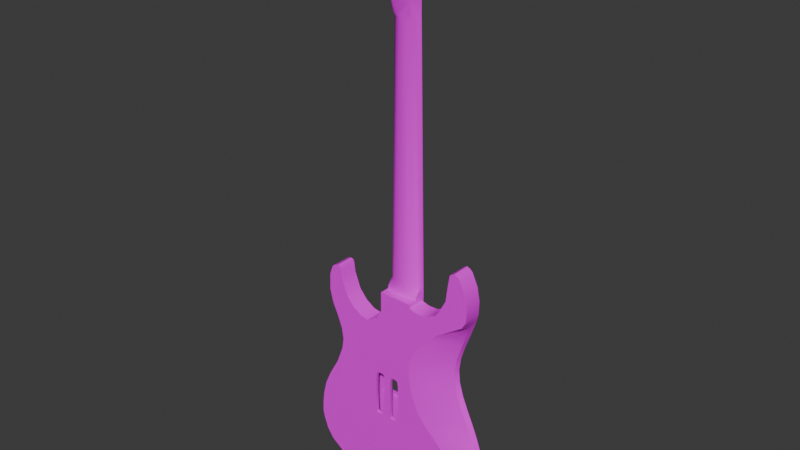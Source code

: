 # Source: Guitarra.blend  (saved by Blender 5.0.119; exported with 4.5.12 LTS)
import bpy
from mathutils import Matrix  # noqa: F401  (used for matrix-valued properties, if any)

bpy.ops.wm.read_factory_settings(use_empty=True)
scene = bpy.context.scene
scene.name = 'Scene'

# ---- collections
col_collection = bpy.data.collections.new('Collection'); scene.collection.children.link(col_collection)

# ---- images (referenced by path relative to the original .blend; pixels are not part of the script)
import os
ASSET_DIR = os.environ.get("B2B_ASSET_DIR", "")  # directory of the original .blend (textures are referenced by path, not embedded)
HERE = os.path.dirname(os.path.abspath(__file__))  # packed textures are extracted next to this script under _unpacked/

def load_image(name, relpath, width, height, colorspace="sRGB"):
    """Load a texture the original file referenced (path relative to the .blend, or extracted next to this script)."""
    p = next((c for c in (os.path.join(HERE, relpath), os.path.join(ASSET_DIR, relpath)) if relpath and os.path.exists(c)), "")
    if p:
        img = bpy.data.images.load(p, check_existing=True)
        img.name = name
    else:  # same state as the original file: an image datablock whose file is absent (Cycles renders it pink)
        img = bpy.data.images.new(name, width, height)
        img.source = "FILE"
        img.filepath = "//" + (relpath or name)
    img.colorspace_settings.name = colorspace
    return img
img_guitarracolor_png = load_image('GuitarraColor.png', 'GuitarraColor.png', 1024, 1024, 'sRGB')
img_guitarraspecular_png = load_image('GuitarraSpecular.png', 'GuitarraSpecular.png', 1024, 1024, 'Non-Color')
img_guitarrarough_png = load_image('GuitarraRough.png', 'GuitarraRough.png', 1024, 1024, 'Non-Color')
img_guitarrabump_png = load_image('GuitarraBump.png', 'GuitarraBump.png', 1024, 1024, 'Non-Color')
img_plastic001_2k_png_roughness_png = load_image('Plastic001_2K-PNG_Roughness.png', 'Plastic001_2K-PNG_Roughness.png', 1024, 1024, 'Non-Color')
img_ground026_2k_jpg_roughness_jpg = load_image('Ground026_2K-JPG_Roughness.jpg', 'Ground026_2K-JPG/Ground026_2K-JPG_Roughness.jpg', 1024, 1024, 'Non-Color')
img_ground026_2k_jpg_color_jpg = load_image('Ground026_2K-JPG_Color.jpg', 'Ground026_2K-JPG/Ground026_2K-JPG_Color.jpg', 1024, 1024, 'sRGB')

# ---- materials (node trees are filled in below, after node groups)
mat_material = bpy.data.materials.new('Material')

# ---- node groups
ng_auto_smooth = bpy.data.node_groups.new('Auto Smooth', 'GeometryNodeTree')
_s = ng_auto_smooth.interface.new_socket(name='Geometry', in_out='OUTPUT', socket_type='NodeSocketGeometry')
_s = ng_auto_smooth.interface.new_socket(name='Geometry', in_out='INPUT', socket_type='NodeSocketGeometry')
_s = ng_auto_smooth.interface.new_socket(name='Angle', in_out='INPUT', socket_type='NodeSocketFloat')
_s.subtype = 'ANGLE'
_s.min_value = 0.0
_s.max_value = 3.142
ng_auto_smooth.is_modifier = True
_N = ng_auto_smooth.nodes; _L = ng_auto_smooth.links
n0 = _N.new('NodeGroupOutput'); n0.name = 'Group Output'; n0.location = (480, -100)
n1 = _N.new('NodeGroupInput'); n1.name = 'Group Input'; n1.location = (-420, -300)
n2 = _N.new('NodeGroupInput'); n2.name = 'Group Input.001'; n2.location = (-60, -100)
n3 = _N.new('GeometryNodeSetShadeSmooth'); n3.name = 'Set Shade Smooth'; n3.location = (120, -100)
n3.domain = 'EDGE'
n4 = _N.new('GeometryNodeSetShadeSmooth'); n4.name = 'Set Shade Smooth.001'; n4.location = (300, -100)
n5 = _N.new('GeometryNodeInputMeshEdgeAngle'); n5.name = 'Edge Angle'; n5.location = (-420, -220)
n6 = _N.new('GeometryNodeInputEdgeSmooth'); n6.name = 'Is Edge Smooth'; n6.location = (-60, -160)
n7 = _N.new('GeometryNodeInputShadeSmooth'); n7.name = 'Is Face Smooth'; n7.location = (-240, -340)
n8 = _N.new('FunctionNodeBooleanMath'); n8.name = 'Boolean Math'; n8.location = (-60, -220)
n9 = _N.new('FunctionNodeCompare'); n9.name = 'Compare'; n9.location = (-240, -180)
n9.operation = 'LESS_EQUAL'
_L.new(n5.outputs[0], n9.inputs[0])
_L.new(n4.outputs[0], n0.inputs[0])
_L.new(n1.outputs[1], n9.inputs[1])
_L.new(n9.outputs[0], n8.inputs[0])
_L.new(n7.outputs[0], n8.inputs[1])
_L.new(n2.outputs[0], n3.inputs[0])
_L.new(n6.outputs[0], n3.inputs[1])
_L.new(n3.outputs[0], n4.inputs[0])
_L.new(n8.outputs[0], n3.inputs[2])
n0.is_active_output = True

# ---- material node trees
mat_material.use_nodes = True; mat_material.node_tree.nodes.clear()
_N = mat_material.node_tree.nodes; _L = mat_material.node_tree.links
n0 = _N.new('ShaderNodeBsdfPrincipled'); n0.name = 'Principled BSDF'; n0.location = (-162, 108)
n1 = _N.new('ShaderNodeOutputMaterial'); n1.name = 'Material Output'; n1.location = (200, 100)
n2 = _N.new('ShaderNodeTexImage'); n2.name = 'Image Texture'; n2.location = (85, -36)
n2.label = 'Base Color'
n2.image = img_guitarracolor_png
n3 = _N.new('ShaderNodeTexImage'); n3.name = 'Image Texture.001'; n3.location = (85, -316)
n3.label = 'Specular IOR Level'
n3.image = img_guitarraspecular_png
n4 = _N.new('ShaderNodeTexImage'); n4.name = 'Image Texture.002'; n4.location = (85, -596)
n4.label = 'Roughness'
n4.image = img_guitarrarough_png
n5 = _N.new('ShaderNodeTexImage'); n5.name = 'Image Texture.003'; n5.location = (73, -1230)
n5.label = 'Bump'
n5.image = img_guitarrabump_png
n6 = _N.new('ShaderNodeMapping'); n6.name = 'Mapping.001'; n6.location = (230, -36)
n7 = _N.new('NodeReroute'); n7.name = 'Reroute'; n7.location = (35, -554)
n7.width = 10
n7.socket_idname = 'NodeSocketVector'
n8 = _N.new('ShaderNodeTexCoord'); n8.name = 'Texture Coordinate.001'; n8.location = (30, -36)
n9 = _N.new('NodeFrame'); n9.name = 'Frame'; n9.location = (-2340, 687)
n9.label = 'Mapping'
n9.width = 400
n10 = _N.new('NodeFrame'); n10.name = 'Frame.001'; n10.location = (-1882, 1006)
n10.label = 'Textures'
n10.width = 355
n11 = _N.new('ShaderNodeTexImage'); n11.name = 'Image Texture.004'; n11.location = (-1760, -551)
n11.image = img_plastic001_2k_png_roughness_png
n12 = _N.new('ShaderNodeMapping'); n12.name = 'Mapping'; n12.location = (-1940, -591)
n12.inputs[3].default_value = (2.0, 2.0, 2.0)
n13 = _N.new('ShaderNodeTexCoord'); n13.name = 'Texture Coordinate'; n13.location = (-2120, -591)
n14 = _N.new('ShaderNodeBump'); n14.name = 'Bump'; n14.location = (-1508, -137)
n15 = _N.new('ShaderNodeBump'); n15.name = 'Bump.001'; n15.location = (-1472, -539)
n16 = _N.new('ShaderNodeMix'); n16.name = 'Mix'; n16.location = (-1316, -95)
n16.data_type = 'RGBA'
n16.blend_type = 'COLOR'
n16.inputs[0].default_value = 0.1
n17 = _N.new('ShaderNodeTexImage'); n17.name = 'Image Texture.005'; n17.location = (77, -904)
n17.image = img_ground026_2k_jpg_roughness_jpg
n18 = _N.new('ShaderNodeMix'); n18.name = 'Mix.001'; n18.location = (-1143, 404)
n18.data_type = 'RGBA'
n18.blend_type = 'COLOR'
n19 = _N.new('ShaderNodeValToRGB'); n19.name = 'Color Ramp'; n19.location = (-1508, 155)
while len(n19.color_ramp.elements) > 1: n19.color_ramp.elements.remove(n19.color_ramp.elements[-1])
n19.color_ramp.elements[0].position = 0.5773; n19.color_ramp.elements[0].color = (0.0, 0.0, 0.0, 1.0)
_e = n19.color_ramp.elements.new(0.7682); _e.color = (1.0, 1.0, 1.0, 1.0)
n20 = _N.new('ShaderNodeMapping'); n20.name = 'Mapping.002'; n20.location = (-3002, 538)
n20.inputs[3].default_value = (4.0, 4.0, 4.0)
n21 = _N.new('ShaderNodeTexCoord'); n21.name = 'Texture Coordinate.002'; n21.location = (-3182, 538)
n22 = _N.new('ShaderNodeTexImage'); n22.name = 'Image Texture.006'; n22.location = (-1798, 1303)
n22.image = img_ground026_2k_jpg_color_jpg
n23 = _N.new('ShaderNodeMix'); n23.name = 'Mix.002'; n23.location = (-873, 1246)
n23.data_type = 'RGBA'
n24 = _N.new('ShaderNodeInvert'); n24.name = 'Invert Color'; n24.location = (-1082, 1221)
n25 = _N.new('ShaderNodeHueSaturation'); n25.name = 'Hue/Saturation/Value'; n25.location = (-1407, 1279)
n25.inputs[1].default_value = 2.0
n25.inputs[2].default_value = 1.1
n2.parent = n10
n3.parent = n10
n4.parent = n10
n5.parent = n10
n6.parent = n9
n7.parent = n10
n8.parent = n9
n17.parent = n10
_L.new(n3.outputs[0], n0.inputs[13])
_L.new(n7.outputs[0], n2.inputs[0])
_L.new(n7.outputs[0], n3.inputs[0])
_L.new(n7.outputs[0], n4.inputs[0])
_L.new(n7.outputs[0], n5.inputs[0])
_L.new(n6.outputs[0], n7.inputs[0])
_L.new(n8.outputs[2], n6.inputs[0])
_L.new(n12.outputs[0], n11.inputs[0])
_L.new(n13.outputs[2], n12.inputs[0])
_L.new(n5.outputs[0], n14.inputs[3])
_L.new(n11.outputs[0], n15.inputs[3])
_L.new(n15.outputs[0], n16.inputs[7])
_L.new(n14.outputs[0], n16.inputs[6])
_L.new(n16.outputs[2], n0.inputs[5])
_L.new(n4.outputs[0], n18.inputs[6])
_L.new(n18.outputs[2], n0.inputs[2])
_L.new(n17.outputs[0], n19.inputs[0])
_L.new(n19.outputs[0], n18.inputs[7])
_L.new(n20.outputs[0], n17.inputs[0])
_L.new(n21.outputs[2], n20.inputs[0])
_L.new(n20.outputs[0], n22.inputs[0])
_L.new(n24.outputs[0], n23.inputs[0])
_L.new(n19.outputs[0], n24.inputs[1])
_L.new(n0.outputs[0], n1.inputs[0])
_L.new(n23.outputs[2], n0.inputs[0])
_L.new(n2.outputs[0], n23.inputs[7])
_L.new(n22.outputs[0], n25.inputs[4])
_L.new(n25.outputs[0], n23.inputs[6])
n1.is_active_output = True

# ---- world
world_world = bpy.data.worlds.new('World'); scene.world = world_world
world_world.use_nodes = True; world_world.node_tree.nodes.clear()
_N = world_world.node_tree.nodes; _L = world_world.node_tree.links
n0 = _N.new('ShaderNodeOutputWorld'); n0.name = 'World Output'; n0.location = (300, 300)
n1 = _N.new('ShaderNodeBackground'); n1.name = 'Background'; n1.location = (10, 300)
n1.inputs[0].default_value = (0.05088, 0.05088, 0.05088, 1.0)
_L.new(n1.outputs[0], n0.inputs[0])
n0.is_active_output = True
world_world.color = (0.05088, 0.05088, 0.05088)
world_world.sun_shadow_jitter_overblur = 0.0

# ---- meshes
me_cylinder_053 = bpy.data.meshes.new('Cylinder.053')
me_cylinder_053.from_pydata([(-0.002536, 0.01526, 0.1778), (-0.002536, -0.01526, 0.1778), (-0.008257, -0.01259, 0.1778), (-0.0115, -0.008477, 0.1778), (-0.01311, -0.002977, 0.1778), (-0.0115, 0.008477, 0.1778), (-0.008527, 0.01269, 0.1778), (-0.00464, 0.01496, 0.1778), (-0.0004205, 0.01998, -0.107), (-0.0004209, -0.01944, -0.107), (-0.00791, -0.01648, -0.107), (-0.01216, -0.0111, -0.107), (-0.01427, -0.003897, -0.107), (-0.01216, 0.0111, -0.107), (-0.008264, 0.01661, -0.107), (-0.003175, 0.01959, -0.107), (-0.0002393, -0.01947, -0.1672), (-0.0002387, 0.02031, -0.1672), (-0.01947, -0.01949, -0.1672), (-0.01947, 0.01929, -0.1672), (-0.01503, 0.01394, -0.1281), (-0.01526, 0.008416, -0.1281), (-0.01539, -0.002866, -0.1281), (-0.01526, -0.008489, -0.1281), (-0.01501, -0.01423, -0.1281), (-0.01472, -0.01946, -0.1281), (-0.0002784, 0.02024, -0.1208), (-0.000279, -0.01945, -0.1208), (-0.01472, 0.01931, -0.1281), (-0.01947, 0.01929, -0.1283), (-0.01947, -0.0028, -0.1283), (-0.01947, -0.01937, -0.1283), (-0.01522, 0.003071, -0.1177), (-0.01359, -0.01329, 0.2869), (-0.002719, -0.02472, 0.2707), (-0.002905, -0.01492, 0.2935), (-0.01355, 0.01333, 0.1976), (-0.002578, 0.01494, 0.1959), (-0.002529, -0.01507, 0.18), (-0.01448, 0.02951, 0.2033), (-0.002988, 0.03237, 0.2026), (-0.002319, -0.01469, 0.222), (-0.01237, 0.0125, 0.1856), (-0.002529, 0.01506, 0.18), (-0.01298, 0.01155, 0.184), (-0.01355, -0.01251, 0.1976), (-0.01323, -0.01037, 0.1835), (-0.01355, 0.006083, 0.1824), (-0.01355, -0.001611, 0.1824), (-0.01355, -0.00674, 0.1824), (-0.01355, 0.00993, 0.1833), (-0.01488, 0.003329, -0.114), (-0.01355, 0.002236, 0.1824), (-0.005651, -0.01453, 0.1778), (-0.004499, -0.01945, -0.107), (-0.0134, -0.0222, 0.2662), (-0.01381, -0.01307, 0.2206), (-0.01261, -0.01162, 0.184), (-0.008949, 0.01945, -0.114), (-0.01165, 0.01527, -0.114), (-0.01371, 0.009757, -0.114), (-0.01483, -0.003381, -0.114), (-0.01371, -0.009793, -0.114), (-0.01146, -0.01536, -0.114), (-0.009651, -0.01945, -0.114), (-0.01184, 0.01938, -0.1177), (-0.01334, 0.01461, -0.1177), (-0.01449, 0.009087, -0.1177), (-0.01511, -0.003123, -0.1177), (-0.01449, -0.009141, -0.1177), (-0.01323, -0.01479, -0.1177), (-0.01223, -0.01946, -0.1177), (-0.01545, 0.002813, -0.1281), (-0.01328, 0.01934, -0.1229), (-0.01418, 0.01427, -0.1229), (-0.01487, 0.008751, -0.1229), (-0.01419, 0.003846, -0.107), (-0.01525, -0.002994, -0.1229), (-0.01487, -0.008815, -0.1229), (-0.01412, -0.01451, -0.1229), (-0.0131, 0.002944, 0.1778), (-0.01351, -0.01946, -0.1229), (-0.01531, 0.002942, -0.1229)], [], [(11, 10, 2, 3), (59, 60, 13, 14), (14, 6, 7, 15), (75, 82, 32, 67), (51, 61, 12, 76), (61, 62, 11, 12), (65, 58, 26), (13, 76, 80, 5), (54, 9, 1, 53), (62, 63, 10, 11), (39, 40, 37), (4, 3, 49, 48), (43, 0, 7, 44, 42), (67, 32, 51, 60), (23, 22, 30), (22, 23, 78, 77), (51, 76, 13, 60), (25, 27, 81), (20, 28, 29), (42, 36, 37), (14, 15, 58, 59), (22, 72, 30), (28, 20, 74, 73), (20, 21, 75, 74), (21, 72, 82, 75), (22, 77, 82, 72), (9, 27, 26), (25, 24, 31), (13, 5, 6, 14), (11, 3, 4, 12), (54, 53, 2, 10), (68, 69, 62, 61), (5, 47, 50, 6), (33, 39, 56, 55), (65, 66, 59, 58), (53, 1, 38, 57), (34, 41, 40), (47, 36, 50), (4, 48, 52, 80), (3, 2, 46, 49), (41, 56, 45), (25, 18, 16), (31, 30, 18), (30, 29, 19), (73, 26, 28), (27, 64, 71), (12, 4, 80, 76), (27, 71, 81), (40, 39, 33, 35), (66, 67, 60, 59), (32, 68, 61, 51), (63, 64, 54, 10), (54, 64, 27, 9), (15, 8, 26, 58), (9, 8, 0, 1), (69, 70, 63, 62), (70, 71, 64, 63), (82, 77, 68, 32), (75, 67, 66, 74), (78, 69, 68, 77), (74, 66, 65, 73), (79, 70, 69, 78), (26, 27, 16, 17), (79, 81, 71, 70), (24, 23, 30, 31), (42, 44, 36), (17, 19, 28), (18, 30, 19), (19, 29, 28), (18, 25, 31), (21, 20, 29), (38, 43, 37), (65, 26, 73), (23, 24, 79, 78), (24, 25, 81, 79), (47, 5, 80, 52), (44, 50, 36), (56, 39, 36, 45), (33, 55, 34, 35), (57, 38, 45), (1, 0, 43), (41, 34, 55, 56), (2, 53, 57, 46), (50, 44, 7, 6), (41, 38, 37), (72, 21, 29, 30), (7, 0, 8, 15), (45, 49, 46), (45, 36, 47, 52), (45, 52, 48), (49, 45, 48), (38, 1, 43), (57, 45, 46), (8, 9, 26), (27, 25, 16), (26, 17, 28), (43, 42, 37), (38, 41, 45), (36, 39, 37), (40, 41, 37), (35, 34, 40)])
me_cylinder_053.polygons.foreach_set('use_smooth', [True] * 101)
_k = {(30, 31): 0.36471, (18, 31): 0.36471, (29, 30): 0.36471, (19, 29): 0.36471}
me_cylinder_053.attributes.new('crease_edge', 'FLOAT', 'EDGE').data.foreach_set('value', [_k.get((min(e.vertices), max(e.vertices)), 0.0) for e in me_cylinder_053.edges])
_uv = me_cylinder_053.uv_layers.new(name='UVMap')
_uv.uv.foreach_set('vector', [0.7909, 0.2746, 0.8028, 0.2745, 0.7996, 0.7706, 0.7905, 0.7709, 0.9018, 0.07402, 0.9013, 0.06391, 0.9135, 0.06644, 0.9147, 0.0778, 0.7395, 0.2751, 0.7511, 0.7712, 0.7435, 0.7709, 0.7292, 0.2752, 0.8859, 0.06193, 0.886, 0.05195, 0.8949, 0.05224, 0.8948, 0.06258, 0.9012, 0.05274, 0.9013, 0.04131, 0.9133, 0.04062, 0.9132, 0.0537, 0.9013, 0.04131, 0.9017, 0.03018, 0.9139, 0.02795, 0.9133, 0.04062, 0.6493, 0.1821, 0.6444, 0.1884, 0.6296, 0.1768, 0.7512, 0.2749, 0.7643, 0.2748, 0.7701, 0.7711, 0.7601, 0.7713, 0.8107, 0.2745, 0.8178, 0.2745, 0.8106, 0.7703, 0.8051, 0.7705, 0.9017, 0.03018, 0.9024, 0.01991, 0.9155, 0.01647, 0.9139, 0.02795, 0.7286, 0.8136, 0.7193, 0.797, 0.7476, 0.7874, 0.7805, 0.771, 0.7905, 0.7709, 0.7865, 0.7792, 0.7781, 0.779, 0.7398, 0.7743, 0.7399, 0.7708, 0.7435, 0.7709, 0.7567, 0.7824, 0.7549, 0.785, 0.8948, 0.06258, 0.8949, 0.05224, 0.9012, 0.05274, 0.9013, 0.06391, 0.8773, 0.03227, 0.8772, 0.04188, 0.8703, 0.04198, 0.8772, 0.04188, 0.8773, 0.03227, 0.8862, 0.03182, 0.8861, 0.04178, 0.9012, 0.05274, 0.9132, 0.0537, 0.9135, 0.06644, 0.9013, 0.06391, 0.683, 0.1651, 0.7075, 0.1776, 0.685, 0.174, 0.877, 0.07076, 0.877, 0.07987, 0.8691, 0.07952, 0.7549, 0.785, 0.7544, 0.8041, 0.7372, 0.7995, 0.9147, 0.0778, 0.9173, 0.08742, 0.9028, 0.08243, 0.9018, 0.07402, 0.8772, 0.04188, 0.877, 0.05164, 0.8703, 0.04198, 0.877, 0.07987, 0.877, 0.07076, 0.886, 0.07144, 0.8861, 0.08014, 0.877, 0.07076, 0.877, 0.06129, 0.8859, 0.06193, 0.886, 0.07144, 0.877, 0.06129, 0.877, 0.05164, 0.886, 0.05195, 0.8859, 0.06193, 0.8772, 0.04188, 0.8861, 0.04178, 0.886, 0.05195, 0.877, 0.05164, 0.8557, 0.3113, 0.8554, 0.2878, 0.923, 0.287, 0.8776, 0.01365, 0.8775, 0.02249, 0.8697, 0.01404, 0.7512, 0.2749, 0.7601, 0.7713, 0.7511, 0.7712, 0.7395, 0.2751, 0.7909, 0.2746, 0.7905, 0.7709, 0.7805, 0.771, 0.7778, 0.2747, 0.8107, 0.2745, 0.8051, 0.7705, 0.7996, 0.7706, 0.8028, 0.2745, 0.895, 0.04168, 0.8952, 0.03135, 0.9017, 0.03018, 0.9013, 0.04131, 0.7601, 0.7713, 0.7653, 0.7794, 0.7593, 0.7813, 0.7511, 0.7712, 0.7998, 0.9472, 0.7286, 0.8136, 0.7979, 0.84, 0.8136, 0.9135, 0.8951, 0.08065, 0.8949, 0.0722, 0.9018, 0.07402, 0.9028, 0.08243, 0.8051, 0.7705, 0.8106, 0.7703, 0.8106, 0.7738, 0.7943, 0.7818, 0.8544, 0.9544, 0.8705, 0.8713, 0.9502, 0.8373, 0.7653, 0.7794, 0.7544, 0.8041, 0.7593, 0.7813, 0.7805, 0.771, 0.7781, 0.779, 0.7716, 0.7792, 0.7701, 0.7711, 0.7905, 0.7709, 0.7996, 0.7706, 0.7922, 0.7811, 0.7865, 0.7792, 0.8168, 0.8398, 0.7979, 0.84, 0.7956, 0.8032, 0.683, 0.1651, 0.6749, 0.09861, 0.7076, 0.09861, 0.9836, 0.07536, 0.9554, 0.07536, 0.9838, 0.009084, 0.9554, 0.07536, 0.9177, 0.07536, 0.9177, 0.009084, 0.6518, 0.1732, 0.6296, 0.1768, 0.6543, 0.1644, 0.7075, 0.1776, 0.6916, 0.1892, 0.6872, 0.1828, 0.7778, 0.2747, 0.7805, 0.771, 0.7701, 0.7711, 0.7643, 0.2748, 0.7075, 0.1776, 0.6872, 0.1828, 0.685, 0.174, 0.7105, 0.8199, 0.7286, 0.8136, 0.7998, 0.9472, 0.7896, 0.9649, 0.8949, 0.0722, 0.8948, 0.06258, 0.9013, 0.06391, 0.9018, 0.07402, 0.8949, 0.05224, 0.895, 0.04168, 0.9013, 0.04131, 0.9012, 0.05274, 0.9024, 0.01991, 0.903, 0.01233, 0.9173, 0.009084, 0.9155, 0.01647, 0.7004, 0.2011, 0.6916, 0.1892, 0.7075, 0.1776, 0.7073, 0.2011, 0.6346, 0.2004, 0.6298, 0.2003, 0.6296, 0.1768, 0.6444, 0.1884, 0.8557, 0.3113, 0.9228, 0.3105, 0.9206, 0.7953, 0.8686, 0.796, 0.8952, 0.03135, 0.8954, 0.02146, 0.9024, 0.01991, 0.9017, 0.03018, 0.8954, 0.02146, 0.8955, 0.0134, 0.903, 0.01233, 0.9024, 0.01991, 0.886, 0.05195, 0.8861, 0.04178, 0.895, 0.04168, 0.8949, 0.05224, 0.8859, 0.06193, 0.8948, 0.06258, 0.8949, 0.0722, 0.886, 0.07144, 0.8862, 0.03182, 0.8952, 0.03135, 0.895, 0.04168, 0.8861, 0.04178, 0.886, 0.07144, 0.8949, 0.0722, 0.8951, 0.08065, 0.8861, 0.08014, 0.8865, 0.02203, 0.8954, 0.02146, 0.8952, 0.03135, 0.8862, 0.03182, 0.923, 0.287, 0.8554, 0.2878, 0.8544, 0.2088, 0.9222, 0.208, 0.8865, 0.02203, 0.8866, 0.01363, 0.8955, 0.0134, 0.8954, 0.02146, 0.8775, 0.02249, 0.8773, 0.03227, 0.8703, 0.04198, 0.8697, 0.01404, 0.7549, 0.785, 0.7567, 0.7824, 0.7544, 0.8041, 0.6296, 0.09783, 0.6624, 0.09786, 0.6543, 0.1644, 0.9838, 0.009084, 0.9554, 0.07536, 0.9177, 0.009084, 0.6624, 0.09786, 0.6623, 0.1641, 0.6543, 0.1644, 0.6749, 0.09861, 0.683, 0.1651, 0.6749, 0.1649, 0.877, 0.06129, 0.877, 0.07076, 0.8691, 0.07952, 0.869, 0.7997, 0.9203, 0.7991, 0.9204, 0.8263, 0.6493, 0.1821, 0.6296, 0.1768, 0.6518, 0.1732, 0.8773, 0.03227, 0.8775, 0.02249, 0.8865, 0.02203, 0.8862, 0.03182, 0.8775, 0.02249, 0.8776, 0.01365, 0.8866, 0.01363, 0.8865, 0.02203, 0.7653, 0.7794, 0.7601, 0.7713, 0.7701, 0.7711, 0.7716, 0.7792, 0.7567, 0.7824, 0.7593, 0.7813, 0.7544, 0.8041, 0.7979, 0.84, 0.7286, 0.8136, 0.7544, 0.8041, 0.7956, 0.8032, 0.7998, 0.9472, 0.8136, 0.9135, 0.8288, 0.9252, 0.8137, 0.9622, 0.7943, 0.7818, 0.8106, 0.7738, 0.7956, 0.8032, 0.8686, 0.796, 0.9206, 0.7953, 0.9203, 0.7991, 0.8168, 0.8398, 0.8321, 0.9179, 0.8136, 0.9135, 0.7979, 0.84, 0.7996, 0.7706, 0.8051, 0.7705, 0.7943, 0.7818, 0.7922, 0.7811, 0.7593, 0.7813, 0.7567, 0.7824, 0.7435, 0.7709, 0.7511, 0.7712, 0.8705, 0.8713, 0.869, 0.7997, 0.9204, 0.8263, 0.877, 0.05164, 0.877, 0.06129, 0.8691, 0.07952, 0.8703, 0.04198, 0.7435, 0.7709, 0.7399, 0.7708, 0.7244, 0.2753, 0.7292, 0.2752, 0.7956, 0.8032, 0.7865, 0.7792, 0.7922, 0.7811, 0.7956, 0.8032, 0.7544, 0.8041, 0.7653, 0.7794, 0.7716, 0.7792, 0.7956, 0.8032, 0.7716, 0.7792, 0.7781, 0.779, 0.7865, 0.7792, 0.7956, 0.8032, 0.7781, 0.779, 0.869, 0.7997, 0.8686, 0.796, 0.9203, 0.7991, 0.7943, 0.7818, 0.7956, 0.8032, 0.7922, 0.7811, 0.9228, 0.3105, 0.8557, 0.3113, 0.923, 0.287, 0.7075, 0.1776, 0.683, 0.1651, 0.7076, 0.09861, 0.6296, 0.1768, 0.6296, 0.09783, 0.6543, 0.1644, 0.7398, 0.7743, 0.7549, 0.785, 0.7372, 0.7995, 0.8106, 0.7738, 0.8168, 0.8398, 0.7956, 0.8032, 0.7544, 0.8041, 0.7286, 0.8136, 0.7476, 0.7874, 0.9502, 0.8373, 0.8705, 0.8713, 0.9204, 0.8263, 0.8716, 0.993, 0.8544, 0.9544, 0.9502, 0.8373])
me_cylinder_053.materials.append(mat_material)
me_cylinder_053.update()
me_plane_060 = bpy.data.meshes.new('Plane.060')
me_plane_060.from_pydata([(-0.01018, -0.05176, -0.1451), (-0.01018, 0.07267, -0.1419), (-0.01018, -0.08884, 0.155), (-0.01018, -0.09097, -0.1225), (-0.01018, -0.1036, -0.1068), (-0.01018, -0.1015, -0.04511), (-0.01018, -0.09503, -0.02964), (-0.01018, -0.088, -0.01418), (-0.01018, -0.08155, 0.001293), (-0.01018, -0.07703, 0.01676), (-0.01018, -0.07562, 0.03223), (-0.01018, -0.07779, 0.0477), (-0.01018, -0.08246, 0.06317), (-0.01018, -0.08825, 0.07863), (-0.01018, -0.09589, 0.101), (-0.01018, -0.09798, 0.1096), (-0.01018, -0.09842, 0.125), (-0.01018, -0.09546, 0.1405), (-0.01018, 0.08377, 0.1098), (-0.01018, 0.08764, 0.09909), (-0.01018, 0.08836, 0.08011), (-0.01018, 0.08437, 0.06327), (-0.01018, 0.07764, 0.04861), (-0.01018, 0.07249, 0.03452), (-0.01018, 0.07048, 0.0208), (-0.01018, 0.07272, 0.00732), (-0.01018, 0.08048, -0.01304), (-0.01018, 0.09268, -0.03493), (-0.01018, 0.09979, -0.05103), (-0.01018, 0.104, -0.06805), (-0.01018, 0.1057, -0.08105), (-0.01018, 0.1043, -0.103), (-0.01018, 0.09954, -0.1165), (-0.01018, 0.06358, -0.1452), (-0.01018, 0.02782, 0.06324), (-0.01018, 0.07128, 0.11), (-0.01018, -0.06417, 0.1097), (-0.01018, -0.07613, 0.1556), (-0.01018, 0.06977, 0.09865), (-0.01018, -0.04549, 0.0953), (-0.01018, -0.07398, 0.1416), (-0.01018, 0.0627, 0.07983), (-0.01018, 0.01479, 0.07958), (-0.01018, -0.07178, 0.1244), (-0.01018, 0.02011, 0.06828), (-0.01018, 0.05371, 0.06913), (-0.01018, 0.04305, 0.06228), (-0.01018, 0.03399, 0.0606), (-0.01018, -0.02485, 0.09782), (-0.01018, 0.08605, 0.06953), (-0.01018, -0.05906, 0.1025), (-0.01018, -0.02439, 0.07917), (-0.01018, 0.04289, -0.1481), (-0.01018, 0.02443, -0.08407), (-0.01018, 0.01977, 0.05518), (-0.01018, 0.0216, -0.007669), (-0.01018, -0.08469, 0.06911), (-0.01018, -0.03341, -0.08409), (-0.01018, -0.03369, -0.06598), (-0.01018, -0.1096, -0.06843), (-0.01018, -0.1102, -0.08955), (-0.01018, -0.1105, -0.07522), (-0.01018, -0.09417, 0.09558), (-0.01018, -0.01576, -0.15), (-0.01018, -0.03962, -0.04026), (-0.01018, -0.03193, -0.007669), (-0.01018, -0.03193, -0.03538), (-0.01018, -0.03928, -0.06598), (-0.01018, 0.0295, -0.04012), (-0.01018, 0.02167, -0.03504), (-0.01018, 0.01981, 0.02893), (-0.01018, -0.03122, 0.029), (-0.01473, 0.0216, -0.007669), (-0.01473, 0.02167, -0.03504), (-0.01473, -0.03193, -0.007669), (-0.01473, -0.03193, -0.03538), (-0.01018, -0.03121, 0.05495), (-0.01587, 0.01981, 0.02893), (-0.01587, 0.01977, 0.05518), (-0.01587, -0.03121, 0.05495), (-0.01587, -0.03122, 0.029), (-0.01018, -0.03987, -0.04002), (-0.01561, 0.02443, -0.08407), (-0.01561, -0.03341, -0.08409), (-0.01561, -0.03369, -0.06598), (-0.01561, 0.02914, -0.04012), (-0.01561, -0.03962, -0.04026), (-0.01561, -0.03928, -0.06598), (-0.01018, 0.02449, -0.07474), (-0.01018, -0.03355, -0.07535), (-0.01561, 0.02449, -0.07474), (-0.01561, -0.03355, -0.07535), (-0.01018, -0.07657, -0.1326), (-0.01018, 0.09189, -0.1278), (-0.01018, -0.1064, -0.1014), (-0.01018, 0.1061, -0.09425), (-0.01018, -0.09716, -0.1147), (-0.01018, 0.1019, -0.1097), (-0.01018, -0.03431, 0.09502), (-0.01561, 0.0245, -0.0667), (-0.01018, 0.02456, -0.0667), (-0.01566, 0.02916, -0.06671), (-0.01018, 0.02916, -0.06671), (-0.01018, 0.07977, 0.1132), (-0.01018, 0.07259, 0.1132), (-0.01018, 0.07566, 0.1142), (-0.01018, -0.07766, 0.1576), (-0.01018, -0.08593, 0.1578), (-0.01018, -0.08175, 0.1596)], [], [(54, 22, 21, 46, 47), (96, 97, 31, 4), (17, 40, 37, 2), (10, 71, 76, 11), (104, 35, 18, 103), (58, 67, 59, 61, 89), (44, 56, 12, 34), (53, 57, 60, 94, 4, 31), (55, 72, 73, 69), (93, 32, 3, 92), (88, 29, 28, 102, 100), (53, 82, 83, 57), (13, 56, 44, 42, 51), (5, 81, 66, 6), (5, 59, 67, 64, 81), (16, 43, 40, 17), (90, 91, 83, 82), (66, 81, 64, 68, 69), (45, 46, 21, 49), (68, 102, 28, 27), (51, 48, 98), (14, 50, 36, 15), (33, 1, 93), (30, 29, 88), (18, 35, 38, 19), (61, 60, 57, 89), (65, 55, 26, 25, 8, 7), (65, 7, 6, 66), (49, 20, 41, 45), (67, 87, 86, 64), (34, 54, 47), (15, 36, 43, 16), (107, 106, 108), (8, 25, 24, 9), (93, 92, 0, 52), (68, 85, 101, 102), (99, 101, 85, 86, 87, 84, 91, 90), (0, 63, 52), (91, 89, 57, 83), (75, 66, 69, 73), (71, 80, 79, 76), (54, 78, 77, 70), (64, 86, 85, 68), (90, 82, 53, 88), (99, 90, 88, 100), (58, 84, 87, 67), (76, 79, 78, 54), (77, 80, 71, 70), (74, 72, 55, 65), (96, 3, 32, 97), (65, 66, 75, 74), (58, 89, 91, 84), (100, 102, 101, 99), (62, 39, 50, 14), (105, 104, 103), (2, 37, 106, 107), (41, 20, 19, 38), (52, 33, 93), (12, 11, 76), (34, 12, 76), (54, 34, 76), (13, 51, 98, 39, 62), (55, 69, 68, 27, 26), (24, 70, 71, 10, 9), (23, 22, 54), (24, 23, 54, 70), (53, 31, 95), (88, 53, 95, 30)])
me_plane_060.polygons.foreach_set('use_smooth', [True] * 68)
_uv = me_plane_060.uv_layers.new(name='UVMap')
_uv.uv.foreach_set('vector', [0.2261, 0.3504, 0.3246, 0.3383, 0.3362, 0.3632, 0.2659, 0.3621, 0.2504, 0.3594, 0.02428, 0.06292, 0.3634, 0.06828, 0.3676, 0.0797, 0.01345, 0.07655, 0.03126, 0.4975, 0.06786, 0.4991, 0.06441, 0.523, 0.04276, 0.5221, 0.06332, 0.3129, 0.1389, 0.3066, 0.1393, 0.3508, 0.05987, 0.3392, 0.317, 0.4484, 0.3147, 0.443, 0.336, 0.4424, 0.3292, 0.4482, 0.1332, 0.1448, 0.1236, 0.145, 0.00387, 0.142, 0.002251, 0.1304, 0.1332, 0.1289, 0.2269, 0.3727, 0.04846, 0.3758, 0.05215, 0.3656, 0.2399, 0.364, 0.2318, 0.1132, 0.1333, 0.1141, 0.002531, 0.106, 0.008764, 0.08582, 0.01345, 0.07655, 0.3676, 0.0797, 0.4797, 0.1019, 0.4874, 0.1019, 0.4874, 0.1485, 0.4797, 0.1485, 0.346, 0.03762, 0.3592, 0.05685, 0.03469, 0.04965, 0.05906, 0.03219, 0.2321, 0.1291, 0.3676, 0.1392, 0.3607, 0.1683, 0.2401, 0.1427, 0.2323, 0.1428, 0.5108, 0.01074, 0.5201, 0.01074, 0.5201, 0.1092, 0.5108, 0.1092, 0.04255, 0.3921, 0.04846, 0.3758, 0.2269, 0.3727, 0.218, 0.392, 0.1513, 0.392, 0.01796, 0.1816, 0.123, 0.1893, 0.1366, 0.197, 0.02928, 0.2078, 0.01796, 0.1816, 0.00387, 0.142, 0.1236, 0.145, 0.1235, 0.1888, 0.123, 0.1893, 0.02596, 0.4713, 0.07132, 0.4697, 0.06786, 0.4991, 0.03126, 0.4975, 0.7981, 0.0275, 0.6992, 0.02666, 0.6994, 0.01178, 0.7979, 0.01162, 0.1366, 0.197, 0.123, 0.1893, 0.1235, 0.1888, 0.2412, 0.188, 0.2279, 0.1967, 0.2841, 0.3736, 0.2659, 0.3621, 0.3362, 0.3632, 0.3392, 0.3738, 0.2412, 0.188, 0.2401, 0.1427, 0.3607, 0.1683, 0.3488, 0.1958, 0.1513, 0.392, 0.1508, 0.4237, 0.1347, 0.4191, 0.02989, 0.4304, 0.09263, 0.4322, 0.08405, 0.4446, 0.02647, 0.4449, 0.2975, 0.008463, 0.3131, 0.01396, 0.346, 0.03762, 0.3702, 0.117, 0.3676, 0.1392, 0.2321, 0.1291, 0.336, 0.4424, 0.3147, 0.443, 0.3119, 0.4236, 0.3424, 0.4241, 0.002251, 0.1304, 0.002531, 0.106, 0.1333, 0.1141, 0.1332, 0.1289, 0.1371, 0.2442, 0.2282, 0.2434, 0.3284, 0.2333, 0.3155, 0.2681, 0.05272, 0.2603, 0.04148, 0.234, 0.1371, 0.2442, 0.04148, 0.234, 0.02928, 0.2078, 0.1366, 0.197, 0.3392, 0.3738, 0.3433, 0.3918, 0.2996, 0.3917, 0.2841, 0.3736, 0.5108, 0.1496, 0.5201, 0.1496, 0.5201, 0.1934, 0.5108, 0.1934, 0.2399, 0.364, 0.2261, 0.3504, 0.2504, 0.3594, 0.02647, 0.4449, 0.08405, 0.4446, 0.07132, 0.4697, 0.02596, 0.4713, 0.04777, 0.5268, 0.06184, 0.5264, 0.05491, 0.5298, 0.05272, 0.2603, 0.3155, 0.2681, 0.3119, 0.2911, 0.06066, 0.2865, 0.346, 0.03762, 0.05906, 0.03219, 0.1011, 0.01045, 0.2623, 0.003951, 0.5104, 0.09337, 0.5011, 0.09374, 0.4992, 0.04851, 0.5085, 0.04813, 0.7981, 0.0412, 0.806, 0.04117, 0.8061, 0.08644, 0.689, 0.08644, 0.6895, 0.04264, 0.699, 0.04263, 0.6992, 0.02666, 0.7981, 0.0275, 0.1011, 0.01045, 0.1623, 0.001606, 0.2623, 0.003951, 0.5201, 0.1241, 0.5108, 0.1241, 0.5108, 0.1092, 0.5201, 0.1092, 0.4874, 0.2398, 0.4797, 0.2398, 0.4797, 0.1485, 0.4874, 0.1485, 0.4976, 0.2734, 0.4879, 0.2734, 0.4879, 0.2292, 0.4976, 0.2292, 0.4976, 0.1424, 0.4879, 0.1424, 0.4879, 0.09764, 0.4976, 0.09764, 0.5073, 0.211, 0.4981, 0.2108, 0.5011, 0.09374, 0.5104, 0.09337, 0.4985, 0.02689, 0.4981, 0.01102, 0.5073, 0.01074, 0.5078, 0.02661, 0.499, 0.04059, 0.4985, 0.02689, 0.5078, 0.02661, 0.5082, 0.0403, 0.5108, 0.1401, 0.5201, 0.1401, 0.5201, 0.1496, 0.5108, 0.1496, 0.4976, 0.2292, 0.4879, 0.2292, 0.4879, 0.1424, 0.4976, 0.1424, 0.4879, 0.09764, 0.4879, 0.01074, 0.4976, 0.01074, 0.4976, 0.09764, 0.4874, 0.01074, 0.4874, 0.1019, 0.4797, 0.1019, 0.4797, 0.01074, 0.02428, 0.06292, 0.03469, 0.04965, 0.3592, 0.05685, 0.3634, 0.06828, 0.4797, 0.287, 0.4797, 0.2398, 0.4874, 0.2398, 0.4874, 0.287, 0.5108, 0.1401, 0.5108, 0.1241, 0.5201, 0.1241, 0.5201, 0.1401, 0.5082, 0.0403, 0.5085, 0.04813, 0.4992, 0.04851, 0.499, 0.04059, 0.03274, 0.421, 0.1156, 0.4198, 0.09263, 0.4322, 0.02989, 0.4304, 0.3222, 0.45, 0.317, 0.4484, 0.3292, 0.4482, 0.04276, 0.5221, 0.06441, 0.523, 0.06184, 0.5264, 0.04777, 0.5268, 0.2996, 0.3917, 0.3433, 0.3918, 0.3424, 0.4241, 0.3119, 0.4236, 0.2623, 0.003951, 0.2975, 0.008463, 0.346, 0.03762, 0.05215, 0.3656, 0.05987, 0.3392, 0.1393, 0.3508, 0.2399, 0.364, 0.05215, 0.3656, 0.1393, 0.3508, 0.2261, 0.3504, 0.2399, 0.364, 0.1393, 0.3508, 0.04255, 0.3921, 0.1513, 0.392, 0.1347, 0.4191, 0.1156, 0.4198, 0.03274, 0.421, 0.2282, 0.2434, 0.2279, 0.1967, 0.2412, 0.188, 0.3488, 0.1958, 0.3284, 0.2333, 0.3119, 0.2911, 0.2258, 0.3057, 0.1389, 0.3066, 0.06332, 0.3129, 0.06066, 0.2865, 0.3156, 0.3144, 0.3246, 0.3383, 0.2261, 0.3504, 0.3119, 0.2911, 0.3156, 0.3144, 0.2261, 0.3504, 0.2258, 0.3057, 0.2318, 0.1132, 0.3676, 0.0797, 0.3708, 0.09457, 0.2321, 0.1291, 0.2318, 0.1132, 0.3708, 0.09457, 0.3702, 0.117])
me_plane_060.materials.append(mat_material)
me_plane_060.update()
me_plane_059 = bpy.data.meshes.new('Plane.059')
me_plane_059.from_pydata([(-0.03157, -0.05176, -0.1451), (-0.03157, 0.07267, -0.1419), (-0.03157, -0.08884, 0.155), (-0.03157, -0.09097, -0.1225), (-0.03157, -0.1034, -0.1068), (-0.03157, -0.09798, 0.1096), (-0.03157, -0.09842, 0.125), (-0.03157, -0.09546, 0.1405), (-0.03157, 0.01423, 0.1027), (-0.03157, -0.02473, 0.1022), (-0.03157, 0.08377, 0.1098), (-0.03157, 0.08764, 0.09909), (-0.03157, 0.08836, 0.08011), (-0.03157, 0.08437, 0.06327), (-0.03157, 0.07764, 0.04861), (-0.03157, 0.07249, 0.03452), (-0.03157, 0.07048, 0.0208), (-0.03157, 0.07272, 0.00732), (-0.03157, 0.08048, -0.01304), (-0.03157, 0.09268, -0.03493), (-0.03157, 0.09979, -0.05103), (-0.03157, 0.104, -0.06805), (-0.03157, 0.1057, -0.08105), (-0.03157, 0.1043, -0.103), (-0.03157, 0.09954, -0.1165), (-0.03157, 0.06358, -0.1452), (-0.03157, 0.0287, 0.06324), (-0.03157, 0.07128, 0.11), (-0.03157, -0.06417, 0.1097), (-0.03157, -0.07613, 0.1556), (-0.03157, 0.06977, 0.09865), (-0.03157, -0.04549, 0.0953), (-0.03157, -0.07398, 0.1416), (-0.03157, 0.0627, 0.07983), (-0.03157, 0.01438, 0.07958), (-0.03157, -0.07178, 0.1244), (-0.03157, 0.02067, 0.06828), (-0.03157, 0.05371, 0.06913), (-0.03157, 0.04305, 0.06228), (-0.03157, 0.03399, 0.0606), (-0.03157, -0.02486, 0.09782), (-0.03157, 0.08605, 0.06953), (-0.03157, -0.05906, 0.1025), (-0.03157, 0.04093, -0.1484), (-0.03157, -0.1048, -0.09574), (-0.01018, -0.05176, -0.1451), (-0.01018, 0.07267, -0.1419), (-0.01018, -0.08884, 0.155), (-0.01018, -0.09097, -0.1225), (-0.01018, -0.1036, -0.1068), (-0.01018, -0.1015, -0.04511), (-0.01018, -0.09503, -0.02964), (-0.01018, -0.088, -0.01418), (-0.01018, -0.08155, 0.001293), (-0.01018, -0.07703, 0.01676), (-0.01018, -0.07562, 0.03223), (-0.01018, -0.07779, 0.0477), (-0.01018, -0.08246, 0.06317), (-0.01018, -0.08825, 0.07863), (-0.01018, -0.09589, 0.101), (-0.01018, -0.09798, 0.1096), (-0.01018, -0.09842, 0.125), (-0.01018, -0.09546, 0.1405), (-0.01018, 0.08377, 0.1098), (-0.01018, 0.08764, 0.09909), (-0.01018, 0.08836, 0.08011), (-0.01018, 0.08437, 0.06327), (-0.01018, 0.07764, 0.04861), (-0.01018, 0.07249, 0.03452), (-0.01018, 0.07048, 0.0208), (-0.01018, 0.07272, 0.00732), (-0.01018, 0.08048, -0.01304), (-0.01018, 0.09268, -0.03493), (-0.01018, 0.09979, -0.05103), (-0.01018, 0.104, -0.06805), (-0.01018, 0.1057, -0.08105), (-0.01018, 0.1043, -0.103), (-0.01018, 0.09954, -0.1165), (-0.01018, 0.06358, -0.1452), (-0.01018, 0.02782, 0.06324), (-0.01018, 0.07128, 0.11), (-0.01018, -0.06417, 0.1097), (-0.01018, -0.07613, 0.1556), (-0.01018, 0.06977, 0.09865), (-0.01018, -0.04549, 0.0953), (-0.01018, -0.07398, 0.1416), (-0.01018, 0.0627, 0.07983), (-0.01018, 0.01479, 0.07958), (-0.01018, -0.07178, 0.1244), (-0.01018, 0.02011, 0.06828), (-0.01018, 0.05371, 0.06913), (-0.01018, 0.04305, 0.06228), (-0.01018, 0.03399, 0.0606), (-0.01018, -0.02485, 0.09782), (-0.01018, 0.08605, 0.06953), (-0.01018, -0.05906, 0.1025), (-0.01018, -0.02439, 0.07917), (-0.01018, 0.04289, -0.1481), (-0.01018, -0.08469, 0.06911), (-0.01018, -0.1096, -0.06843), (-0.01018, -0.1102, -0.08955), (-0.03157, -0.04806, -0.04231), (-0.03157, -0.03612, -0.02652), (-0.03157, -0.02717, 0.03298), (-0.03157, -0.05147, 0.06884), (-0.03157, -0.04604, 0.06319), (-0.03157, -0.0265, 0.002391), (-0.03157, -0.03378, 0.04796), (-0.03157, -0.03032, -0.01144), (-0.03157, -0.0252, 0.0165), (-0.03157, -0.08301, 0.09441), (-0.03157, -0.08406, -0.0751), (-0.03157, -0.09317, 0.1012), (-0.03157, -0.06105, 0.07888), (-0.03157, -0.07482, -0.06804), (-0.01018, -0.1105, -0.07522), (-0.02019, -0.02486, 0.09782), (-0.02019, 0.01423, 0.1027), (-0.02019, 0.01438, 0.07958), (-0.01018, -0.09417, 0.09558), (-0.02019, -0.02473, 0.1022), (-0.01018, -0.01576, -0.15), (-0.03155, -0.04339, -0.04179), (-0.03157, -0.04941, 0.06883), (-0.03157, -0.0589, 0.0789), (-0.03157, -0.04391, 0.06319), (-0.03157, -0.01708, -0.15), (-0.03157, -0.09038, 0.1013), (-0.03157, -0.07994, 0.09449), (-0.03157, -0.09417, 0.1406), (-0.03157, -0.09625, 0.125), (-0.03157, -0.08593, 0.1578), (-0.03157, -0.09522, 0.1096), (-0.02019, -0.02439, 0.07917), (-0.03139, 0.002117, -0.008023), (-0.03139, -0.008724, -0.0379), (-0.03139, -0.00906, -0.02274), (-0.03139, 0.02169, -0.007999), (-0.03139, 0.02243, -0.0268), (-0.03139, 0.02198, -0.0499), (-0.03139, 0.0024, -0.05039), (-0.03139, 0.01179, -0.0501), (-0.03139, 0.0225, -0.03733), (-0.03139, 0.01059, -0.00813), (-0.03139, -0.008832, -0.008339), (-0.02792, -0.008892, -0.03032), (-0.02792, 0.02169, -0.007999), (-0.02792, 0.02245, -0.02986), (-0.02792, 0.02198, -0.0499), (-0.02792, 0.0024, -0.05039), (-0.02792, 0.01179, -0.0501), (-0.02792, 0.002117, -0.008023), (-0.02792, 0.01059, -0.00813), (-0.02792, -0.008832, -0.008339), (-0.03157, -0.07657, -0.1326), (-0.03157, 0.09189, -0.1278), (-0.01018, -0.07657, -0.1326), (-0.01018, 0.09189, -0.1278), (-0.03157, -0.1054, -0.1014), (-0.03157, 0.1061, -0.09425), (-0.01018, -0.1064, -0.1014), (-0.01018, 0.1061, -0.09425), (-0.03156, -0.1003, -0.08928), (-0.03157, -0.09716, -0.1147), (-0.03157, 0.1019, -0.1097), (-0.01018, -0.09716, -0.1147), (-0.01018, 0.1019, -0.1097), (-0.01018, -0.03431, 0.09502), (-0.03157, -0.03368, 0.09501), (-0.03139, 0.0159, -0.05674), (-0.03139, 0.01843, -0.05668), (-0.02792, 0.01843, -0.05668), (-0.02792, 0.0159, -0.05674), (-0.03139, -0.003922, -0.05688), (-0.03139, -0.001393, -0.0569), (-0.03139, -0.002658, -0.05703), (-0.02792, -0.001393, -0.0569), (-0.02792, -0.003922, -0.05688), (-0.02792, -0.002658, -0.05703), (-0.02792, -0.005184, -0.001472), (-0.02792, -0.001497, -0.001472), (-0.02792, -0.003341, -0.001275), (-0.03139, -0.001497, -0.001472), (-0.03139, -0.005184, -0.001472), (-0.03139, -0.003341, -0.001275), (-0.02792, 0.01398, -0.001513), (-0.02792, 0.01768, -0.001513), (-0.02792, 0.01583, -0.001322), (-0.03139, 0.01768, -0.001513), (-0.03139, 0.01398, -0.001513), (-0.03139, 0.01583, -0.001322), (-0.03139, 0.02086, -0.05594), (-0.03139, 0.02152, -0.05511), (-0.03139, 0.0009737, -0.05625), (-0.03139, 0.001679, -0.05545), (-0.03139, 0.01277, -0.05538), (-0.03139, 0.0135, -0.05616), (-0.03139, 0.02047, -0.002776), (-0.03139, 0.01967, -0.002008), (-0.03139, 0.001104, -0.002725), (-0.03139, 0.0003354, -0.001946), (-0.03139, 0.01199, -0.002008), (-0.03139, 0.01126, -0.002789), (-0.03139, -0.007017, -0.001946), (-0.03139, -0.007786, -0.002725), (-0.03139, -0.007017, -0.0554), (-0.03139, -0.006295, -0.0562), (-0.03139, -0.00705, -0.0562), (-0.02792, 0.02152, -0.05511), (-0.02792, 0.02086, -0.05594), (-0.02792, 0.001679, -0.05545), (-0.02792, 0.0009737, -0.05625), (-0.02792, 0.0135, -0.05616), (-0.02792, 0.01277, -0.05538), (-0.02792, 0.01967, -0.002008), (-0.02792, 0.02047, -0.002776), (-0.02792, 0.0003354, -0.001946), (-0.02792, 0.001104, -0.002725), (-0.02792, 0.01126, -0.002789), (-0.02792, 0.01199, -0.002008), (-0.02792, -0.007786, -0.002725), (-0.02792, -0.007017, -0.001946), (-0.02792, -0.006295, -0.0562), (-0.02792, -0.007017, -0.0554), (-0.01589, -0.09842, 0.125), (-0.01589, -0.09168, -0.02903), (-0.01589, -0.1083, -0.07519), (-0.01589, -0.07637, 0.04775), (-0.01589, -0.08335, 0.06905), (-0.01589, -0.07827, 0.001509), (-0.01589, -0.08694, 0.07868), (-0.01589, -0.09828, -0.04456), (-0.01589, -0.07365, 0.03238), (-0.01589, -0.09798, 0.1096), (-0.01589, -0.08417, -0.01364), (-0.01589, -0.08124, 0.06317), (-0.01589, -0.09546, 0.1405), (-0.01589, -0.07467, 0.01671), (-0.01589, -0.09557, 0.1011), (-0.01589, -0.09279, 0.09535), (-0.01589, -0.1069, -0.06836), (-0.01589, -0.109, -0.08949), (-0.01589, -0.1081, -0.09574), (-0.03157, 0.07259, 0.1132), (-0.03157, 0.07977, 0.1132), (-0.03157, 0.07566, 0.1142), (-0.01018, 0.07977, 0.1132), (-0.01018, 0.07259, 0.1132), (-0.01018, 0.07566, 0.1142), (-0.03157, -0.07766, 0.1576), (-0.03157, -0.08175, 0.1596), (-0.01018, -0.07766, 0.1576), (-0.01018, -0.08593, 0.1578), (-0.01018, -0.08175, 0.1596), (-0.03155, -0.03291, -0.02607), (-0.03155, -0.02777, -0.01107), (-0.03156, -0.0968, -0.08914), (-0.03157, -0.08089, -0.07498), (-0.03156, -0.1001, -0.08927), (-0.03157, -0.1024, -0.09557), (-0.03157, -0.08392, -0.0751), (-0.03156, -0.07176, -0.06751), (-0.03157, -0.03149, 0.04797), (-0.03157, -0.02491, 0.03301), (-0.03155, -0.02461, 0.001954), (-0.03157, -0.02291, 0.01638), (-0.03157, 0.001812, 0.01656), (-0.03157, 0.006093, -0.07172)], [], [(33, 12, 41, 37), (106, 264, 255, 108), (251, 82, 29, 249), (123, 36, 26, 125), (40, 116, 120, 9), (250, 249, 131), (30, 27, 10, 11), (18, 138, 137, 197, 17), (20, 139, 142, 19), (8, 40, 9), (254, 136, 135, 122), (262, 125, 26, 39, 14), (7, 129, 130, 6), (14, 39, 38), (30, 11, 12, 33), (259, 22, 159, 158), (165, 49, 4, 163), (231, 101, 114, 240), (241, 100, 115, 226), (45, 0, 126, 121), (118, 87, 89), (103, 263, 265, 109), (113, 110, 128, 124), (255, 144, 136, 254), (53, 54, 237, 229), (244, 246, 63, 10), (188, 16, 17, 197, 198), (164, 163, 4, 23), (87, 118, 133, 96), (21, 74, 75, 22), (195, 194, 140, 141), (105, 125, 262, 107), (126, 0, 43), (24, 3, 163, 164), (1, 46, 78, 25), (119, 239, 230, 58), (38, 37, 41, 13), (258, 162, 111, 260), (159, 161, 76, 23), (70, 17, 16, 69), (15, 68, 69, 16), (12, 65, 94, 41), (43, 97, 121, 126), (236, 62, 47), (30, 83, 80, 27), (11, 64, 65, 12), (4, 49, 160, 158), (160, 242, 44, 158), (225, 51, 52, 234), (41, 94, 66, 13), (3, 48, 165, 163), (132, 28, 42, 127), (18, 71, 72, 19), (168, 31, 84, 167), (234, 52, 53, 229), (127, 42, 31, 128), (29, 82, 85, 32), (38, 91, 90, 37), (36, 89, 79, 26), (224, 61, 62, 236), (235, 57, 98, 228), (26, 79, 92, 39), (239, 238, 112, 110), (22, 75, 161, 159), (32, 85, 88, 35), (42, 95, 84, 31), (23, 76, 166, 164), (10, 63, 64, 11), (228, 98, 58, 230), (237, 54, 55, 232), (35, 88, 81, 28), (33, 86, 83, 30), (117, 120, 116), (74, 21, 20, 73), (240, 114, 111, 226), (124, 34, 36, 123), (24, 155, 154, 3), (107, 262, 263, 103), (5, 132, 127, 112), (162, 258, 256, 259, 44), (129, 32, 35, 130), (23, 4, 158, 159), (112, 127, 128, 110), (227, 56, 57, 235), (25, 43, 155), (113, 230, 239, 110), (256, 257, 267), (2, 29, 32, 129), (40, 8, 34), (108, 255, 254, 102), (104, 123, 125, 105), (242, 241, 162, 44), (19, 72, 73, 20), (124, 128, 31), (122, 135, 205, 207, 261), (39, 92, 91, 38), (70, 71, 18, 17), (118, 34, 8, 117), (0, 45, 156, 154), (232, 55, 56, 227), (233, 60, 61, 224), (156, 48, 3, 154), (238, 59, 60, 233), (13, 66, 67, 14), (168, 167, 93, 116, 40), (118, 117, 116), (37, 90, 86, 33), (9, 120, 117, 8), (96, 133, 116, 93), (102, 254, 122, 101), (106, 229, 237, 109), (1, 25, 155), (140, 134, 143, 141), (134, 151, 217, 199), (134, 199, 202, 143), (212, 172, 169, 196), (216, 180, 182, 200), (214, 186, 188, 198), (150, 141, 143, 152), (179, 221, 203, 183), (185, 219, 201, 189), (171, 209, 191, 170), (136, 145, 135), (204, 220, 153, 144), (206, 222, 177, 173), (145, 223, 205, 135), (210, 149, 140, 194), (192, 208, 148, 139), (139, 148, 147, 142), (150, 213, 195, 141), (149, 151, 134, 140), (144, 153, 145, 136), (146, 215, 197, 137), (147, 138, 142), (202, 218, 152, 143), (138, 147, 146, 137), (174, 176, 211, 193), (42, 28, 81, 95), (245, 244, 243), (231, 50, 51, 225), (164, 166, 77, 24), (24, 77, 157, 155), (46, 1, 155, 157), (14, 67, 68, 15), (113, 124, 123, 104), (169, 172, 171, 170), (176, 174, 175, 178), (178, 175, 173, 177), (179, 183, 184, 181), (181, 184, 182, 180), (185, 189, 190, 187), (187, 190, 188, 186), (205, 206, 207), (201, 219, 218, 202), (222, 206, 205, 223), (220, 204, 203, 221), (199, 217, 216, 200), (210, 194, 193, 211), (214, 198, 197, 215), (212, 196, 195, 213), (208, 192, 191, 209), (101, 231, 225, 102), (112, 238, 233, 5), (5, 233, 224, 6), (103, 232, 227, 107), (100, 241, 242), (107, 227, 235, 105), (99, 240, 226, 115), (109, 237, 232, 103), (104, 228, 230, 113), (119, 59, 238, 239), (105, 235, 228, 104), (6, 224, 236, 7), (108, 234, 229, 106), (102, 225, 234, 108), (160, 100, 242), (7, 236, 47, 2), (162, 241, 226, 111), (50, 231, 240, 99), (133, 118, 116), (6, 130, 132, 5), (244, 10, 27, 243), (243, 247, 248, 245), (245, 248, 246, 244), (243, 27, 80, 247), (2, 129, 7), (249, 29, 2, 131), (131, 252, 253, 250), (250, 253, 251, 249), (2, 47, 252, 131), (25, 78, 97, 43), (114, 261, 257, 260, 111), (130, 35, 28, 132), (256, 258, 260, 257), (44, 259, 158), (259, 256, 22), (101, 122, 261, 114), (16, 266, 263, 15), (255, 264, 204, 144), (266, 265, 263), (109, 265, 264, 106), (266, 16, 188, 190), (13, 14, 38), (182, 266, 189, 201, 202, 199, 200), (189, 266, 190), (184, 266, 182), (265, 266, 184, 183), (264, 265, 183, 203, 204), (263, 262, 14, 15), (0, 154, 155, 43), (19, 142, 138, 18), (22, 256, 267), (196, 193, 194, 195), (267, 174, 193, 196, 169), (267, 175, 174), (267, 169, 170), (267, 170, 191), (267, 173, 175), (261, 207, 206, 173, 267, 257), (21, 267, 191, 192), (20, 21, 192, 139), (21, 22, 267), (34, 124, 168, 40), (168, 124, 31), (118, 89, 36), (34, 118, 36)])
me_plane_059.polygons.foreach_set('use_smooth', [True] * 226)
_uv = me_plane_059.uv_layers.new(name='UVMap')
_uv.uv.foreach_set('vector', [0.3342, 0.6159, 0.3774, 0.6152, 0.3736, 0.633, 0.3192, 0.634, 0.1843, 0.7464, 0.1874, 0.7473, 0.1822, 0.7685, 0.1781, 0.7691, 0.4443, 0.2748, 0.4443, 0.2708, 0.4791, 0.2708, 0.4791, 0.2749, 0.1465, 0.6341, 0.2638, 0.6361, 0.2772, 0.6444, 0.1555, 0.6439, 0.4792, 0.1189, 0.4607, 0.119, 0.4607, 0.1118, 0.4792, 0.1118, 0.1036, 0.4832, 0.11, 0.4869, 0.09671, 0.4854, 0.346, 0.5842, 0.3484, 0.565, 0.3694, 0.5653, 0.376, 0.5833, 0.3632, 0.7684, 0.2714, 0.7923, 0.2694, 0.7631, 0.2659, 0.7552, 0.3505, 0.7365, 0.395, 0.8275, 0.2706, 0.8279, 0.2715, 0.8084, 0.3831, 0.8025, 0.2535, 0.5787, 0.1883, 0.5863, 0.1886, 0.579, 0.1743, 0.7928, 0.2121, 0.7868, 0.2134, 0.8102, 0.1583, 0.8187, 0.176, 0.6698, 0.1555, 0.6439, 0.2772, 0.6444, 0.2861, 0.6485, 0.3597, 0.6683, 0.07911, 0.512, 0.0812, 0.512, 0.07581, 0.5368, 0.07232, 0.5364, 0.3597, 0.6683, 0.2861, 0.6485, 0.3014, 0.6456, 0.346, 0.5842, 0.376, 0.5833, 0.3774, 0.6152, 0.3342, 0.6159, 0.06662, 0.9105, 0.4058, 0.8751, 0.4072, 0.8967, 0.06151, 0.9197, 0.6028, 0.9414, 0.6028, 0.9581, 0.568, 0.958, 0.568, 0.9415, 0.06526, 0.8232, 0.1506, 0.82, 0.1088, 0.8637, 0.05095, 0.8612, 0.04183, 0.894, 0.03276, 0.8916, 0.03838, 0.8696, 0.04789, 0.8718, 0.6027, 0.8515, 0.5679, 0.8515, 0.5678, 0.7946, 0.6026, 0.7924, 0.5863, 0.01697, 0.6026, 0.01706, 0.6028, 0.03737, 0.1832, 0.6951, 0.1871, 0.695, 0.1904, 0.723, 0.1865, 0.7228, 0.1274, 0.6167, 0.09232, 0.5886, 0.09755, 0.5888, 0.131, 0.6168, 0.1822, 0.7685, 0.2125, 0.7645, 0.2121, 0.7868, 0.1743, 0.7928, 0.08441, 0.7475, 0.09053, 0.7225, 0.1004, 0.7233, 0.09513, 0.7484, 0.568, 0.1907, 0.6028, 0.1907, 0.6028, 0.1993, 0.568, 0.1992, 0.2597, 0.7529, 0.347, 0.7147, 0.3505, 0.7365, 0.2659, 0.7552, 0.2637, 0.7538, 0.4012, 0.9222, 0.07567, 0.9411, 0.065, 0.9284, 0.4048, 0.9111, 0.8686, 0.08941, 0.8523, 0.08879, 0.8521, 0.02571, 0.8684, 0.02566, 0.5679, 0.5056, 0.6027, 0.5056, 0.6027, 0.5269, 0.5679, 0.5269, 0.2531, 0.8356, 0.2351, 0.8361, 0.2369, 0.8282, 0.2508, 0.8273, 0.152, 0.6438, 0.1555, 0.6439, 0.176, 0.6698, 0.1721, 0.6698, 0.2086, 0.9945, 0.1516, 0.9884, 0.3035, 0.9888, 0.3977, 0.9334, 0.08621, 0.9534, 0.07567, 0.9411, 0.4012, 0.9222, 0.5678, 0.6472, 0.6026, 0.6472, 0.6026, 0.663, 0.5678, 0.663, 0.05472, 0.6018, 0.06324, 0.5978, 0.07753, 0.6228, 0.06891, 0.6265, 0.3014, 0.6456, 0.3192, 0.634, 0.3736, 0.633, 0.3708, 0.6436, 0.06977, 0.9003, 0.0696, 0.9004, 0.09436, 0.8761, 0.09465, 0.876, 0.5679, 0.5484, 0.6026, 0.5484, 0.6026, 0.563, 0.5678, 0.5629, 0.6027, 0.3722, 0.5679, 0.3722, 0.5679, 0.35, 0.6027, 0.35, 0.568, 0.3275, 0.6027, 0.3275, 0.6027, 0.35, 0.5679, 0.35, 0.568, 0.2487, 0.6028, 0.2487, 0.6028, 0.2663, 0.568, 0.2663, 0.5678, 0.7002, 0.6026, 0.6969, 0.6026, 0.7924, 0.5678, 0.7946, 0.4535, 0.3221, 0.4442, 0.3221, 0.4443, 0.2962, 0.568, 0.1543, 0.6028, 0.1543, 0.6028, 0.173, 0.568, 0.173, 0.568, 0.2178, 0.6028, 0.2178, 0.6028, 0.2487, 0.568, 0.2487, 0.568, 0.958, 0.6028, 0.9581, 0.6029, 0.968, 0.568, 0.9673, 0.02806, 0.9109, 0.03922, 0.9039, 0.06331, 0.9109, 0.06151, 0.9197, 0.07538, 0.7983, 0.06487, 0.7972, 0.07553, 0.7724, 0.08652, 0.7732, 0.568, 0.2663, 0.6028, 0.2663, 0.6028, 0.2768, 0.568, 0.2768, 0.568, 0.9254, 0.6028, 0.9253, 0.6028, 0.9414, 0.568, 0.9415, 0.07542, 0.5616, 0.1253, 0.5656, 0.1326, 0.5778, 0.08195, 0.5757, 0.5679, 0.4077, 0.6027, 0.4077, 0.6027, 0.4485, 0.5679, 0.4484, 0.4792, 0.134, 0.4792, 0.1532, 0.4444, 0.1532, 0.4444, 0.135, 0.08652, 0.7732, 0.07553, 0.7724, 0.08441, 0.7475, 0.09513, 0.7484, 0.08195, 0.5757, 0.1326, 0.5778, 0.1543, 0.5904, 0.09755, 0.5888, 0.4791, 0.2708, 0.4443, 0.2708, 0.4443, 0.2477, 0.4791, 0.2477, 0.5681, 0.07824, 0.6029, 0.07826, 0.6028, 0.09887, 0.5681, 0.09886, 0.568, 0.03822, 0.6028, 0.03737, 0.6029, 0.05236, 0.5681, 0.05365, 0.4535, 0.3477, 0.4442, 0.3477, 0.4442, 0.3221, 0.4535, 0.3221, 0.08822, 0.6473, 0.07933, 0.65, 0.07563, 0.6409, 0.08441, 0.638, 0.5681, 0.05365, 0.6029, 0.05236, 0.6029, 0.06328, 0.5681, 0.06327, 0.06324, 0.5978, 0.05712, 0.5896, 0.07769, 0.5751, 0.09232, 0.5886, 0.5679, 0.5269, 0.6027, 0.5269, 0.6026, 0.5484, 0.5679, 0.5484, 0.4791, 0.2477, 0.4443, 0.2477, 0.4444, 0.2194, 0.4791, 0.2195, 0.4792, 0.1782, 0.4444, 0.1782, 0.4444, 0.1532, 0.4792, 0.1532, 0.5678, 0.5629, 0.6026, 0.563, 0.6026, 0.5746, 0.5678, 0.5746, 0.568, 0.1992, 0.6028, 0.1993, 0.6028, 0.2178, 0.568, 0.2178, 0.08441, 0.638, 0.07563, 0.6409, 0.06891, 0.6265, 0.07753, 0.6228, 0.1004, 0.7233, 0.09053, 0.7225, 0.09186, 0.6983, 0.1015, 0.6975, 0.4791, 0.2195, 0.4444, 0.2194, 0.4444, 0.1925, 0.4792, 0.1926, 0.568, 0.1216, 0.6028, 0.1216, 0.6028, 0.1543, 0.568, 0.1543, 0.8147, 0.08904, 0.8147, 0.02567, 0.8218, 0.02536, 0.6027, 0.5056, 0.5679, 0.5056, 0.5679, 0.4771, 0.6027, 0.4771, 0.05095, 0.8612, 0.1088, 0.8637, 0.09436, 0.8761, 0.04789, 0.8718, 0.131, 0.6168, 0.2534, 0.6173, 0.2638, 0.6361, 0.1465, 0.6341, 0.3977, 0.9334, 0.3858, 0.9524, 0.1103, 0.9692, 0.08621, 0.9534, 0.1721, 0.6698, 0.176, 0.6698, 0.1871, 0.695, 0.1832, 0.6951, 0.07103, 0.5613, 0.07542, 0.5616, 0.08195, 0.5757, 0.07769, 0.5751, 0.0696, 0.9004, 0.06977, 0.9003, 0.07503, 0.8996, 0.06662, 0.9105, 0.06331, 0.9109, 0.0812, 0.512, 0.1138, 0.513, 0.115, 0.541, 0.07581, 0.5368, 0.4048, 0.9111, 0.065, 0.9284, 0.06151, 0.9197, 0.4072, 0.8967, 0.07769, 0.5751, 0.08195, 0.5757, 0.09755, 0.5888, 0.09232, 0.5886, 0.09672, 0.6723, 0.08748, 0.6743, 0.07933, 0.65, 0.08822, 0.6473, 0.3404, 0.9824, 0.3035, 0.9888, 0.3858, 0.9524, 0.1274, 0.6167, 0.07753, 0.6228, 0.06324, 0.5978, 0.09232, 0.5886, 0.07503, 0.8996, 0.09964, 0.8755, 0.2424, 0.8644, 0.09166, 0.4896, 0.1122, 0.4902, 0.1138, 0.513, 0.0812, 0.512, 0.1883, 0.5863, 0.2535, 0.5787, 0.2534, 0.6173, 0.1781, 0.7691, 0.1822, 0.7685, 0.1743, 0.7928, 0.1691, 0.7937, 0.1431, 0.6339, 0.1465, 0.6341, 0.1555, 0.6439, 0.152, 0.6438, 0.03922, 0.9039, 0.04183, 0.894, 0.0696, 0.9004, 0.06331, 0.9109, 0.5679, 0.4484, 0.6027, 0.4485, 0.6027, 0.4771, 0.5679, 0.4771, 0.131, 0.6168, 0.09755, 0.5888, 0.1543, 0.5904, 0.1583, 0.8187, 0.2134, 0.8102, 0.2179, 0.8375, 0.2187, 0.8393, 0.1138, 0.8627, 0.5681, 0.06327, 0.6029, 0.06328, 0.6029, 0.07826, 0.5681, 0.07824, 0.6027, 0.3722, 0.6027, 0.4077, 0.5679, 0.4077, 0.5679, 0.3722, 0.4607, 0.01075, 0.4792, 0.01074, 0.4792, 0.04842, 0.4607, 0.04843, 0.5679, 0.8515, 0.6027, 0.8515, 0.6028, 0.8967, 0.568, 0.8967, 0.1015, 0.6975, 0.09186, 0.6983, 0.08748, 0.6743, 0.09672, 0.6723, 0.4535, 0.3729, 0.4442, 0.3729, 0.4442, 0.3477, 0.4535, 0.3477, 0.6028, 0.8967, 0.6028, 0.9253, 0.568, 0.9254, 0.568, 0.8967, 0.4535, 0.3873, 0.4442, 0.3871, 0.4442, 0.3729, 0.4535, 0.3729, 0.568, 0.2768, 0.6028, 0.2768, 0.6028, 0.3031, 0.568, 0.303, 0.4792, 0.134, 0.4444, 0.135, 0.4444, 0.1189, 0.4607, 0.119, 0.4792, 0.1189, 0.8523, 0.08879, 0.8147, 0.08904, 0.8218, 0.02536, 0.5681, 0.09886, 0.6028, 0.09887, 0.6028, 0.1216, 0.568, 0.1216, 0.4792, 0.1118, 0.4607, 0.1118, 0.4607, 0.04843, 0.4792, 0.04842, 0.8523, 0.009437, 0.8521, 0.02571, 0.8218, 0.02536, 0.822, 0.009084, 0.1691, 0.7937, 0.1743, 0.7928, 0.1583, 0.8187, 0.1506, 0.82, 0.1843, 0.7464, 0.09513, 0.7484, 0.1004, 0.7233, 0.1865, 0.7228, 0.3551, 0.9764, 0.3404, 0.9824, 0.3858, 0.9524, 0.2369, 0.8282, 0.2333, 0.7654, 0.2459, 0.7652, 0.2508, 0.8273, 0.2333, 0.7654, 0.2285, 0.7664, 0.2268, 0.759, 0.231, 0.7569, 0.2333, 0.7654, 0.231, 0.7569, 0.2478, 0.7569, 0.2459, 0.7652, 0.2573, 0.8341, 0.2597, 0.8349, 0.2588, 0.8389, 0.2548, 0.8374, 0.2264, 0.7582, 0.2246, 0.7575, 0.2262, 0.7537, 0.2294, 0.755, 0.2615, 0.7579, 0.2591, 0.7575, 0.2597, 0.7529, 0.2637, 0.7538, 0.2555, 0.8262, 0.2508, 0.8273, 0.2459, 0.7652, 0.2504, 0.7656, 0.2209, 0.7572, 0.2191, 0.7575, 0.2168, 0.7543, 0.22, 0.7533, 0.2546, 0.7579, 0.2524, 0.7587, 0.2495, 0.7552, 0.253, 0.7536, 0.2624, 0.835, 0.2648, 0.8344, 0.2669, 0.8377, 0.263, 0.839, 0.2121, 0.7868, 0.2177, 0.7982, 0.2134, 0.8102, 0.215, 0.7558, 0.2188, 0.7579, 0.2174, 0.7654, 0.2125, 0.7645, 0.2201, 0.839, 0.2221, 0.8354, 0.2249, 0.8358, 0.2243, 0.8401, 0.2177, 0.7982, 0.2213, 0.8352, 0.2179, 0.8375, 0.2134, 0.8102, 0.2313, 0.8338, 0.2326, 0.8276, 0.2369, 0.8282, 0.2351, 0.8361, 0.2688, 0.8361, 0.2651, 0.834, 0.2657, 0.8271, 0.2706, 0.8279, 0.2706, 0.8279, 0.2657, 0.8271, 0.2663, 0.7971, 0.2715, 0.8084, 0.2555, 0.8262, 0.257, 0.8334, 0.2531, 0.8356, 0.2508, 0.8273, 0.2326, 0.8276, 0.2285, 0.7664, 0.2333, 0.7654, 0.2369, 0.8282, 0.2125, 0.7645, 0.2174, 0.7654, 0.2177, 0.7982, 0.2121, 0.7868, 0.265, 0.7645, 0.2624, 0.7583, 0.2659, 0.7552, 0.2694, 0.7631, 0.2663, 0.7971, 0.2714, 0.7923, 0.2715, 0.8084, 0.2478, 0.7569, 0.2516, 0.7591, 0.2504, 0.7656, 0.2459, 0.7652, 0.2714, 0.7923, 0.2663, 0.7971, 0.265, 0.7645, 0.2694, 0.7631, 0.2292, 0.8396, 0.2278, 0.8354, 0.2306, 0.8344, 0.2333, 0.8379, 0.4792, 0.1782, 0.4792, 0.1926, 0.4444, 0.1925, 0.4444, 0.1782, 0.3557, 0.558, 0.3626, 0.5596, 0.3506, 0.5596, 0.06526, 0.8232, 0.05478, 0.822, 0.06487, 0.7972, 0.07538, 0.7983, 0.5678, 0.5746, 0.6026, 0.5746, 0.6026, 0.5862, 0.5678, 0.5862, 0.5678, 0.5862, 0.6026, 0.5862, 0.6026, 0.6085, 0.5678, 0.6085, 0.6026, 0.6472, 0.5678, 0.6472, 0.5678, 0.6085, 0.6026, 0.6085, 0.568, 0.303, 0.6028, 0.3031, 0.6027, 0.3275, 0.568, 0.3275, 0.1274, 0.6167, 0.131, 0.6168, 0.1465, 0.6341, 0.1431, 0.6339, 0.2588, 0.8389, 0.2597, 0.8349, 0.2624, 0.835, 0.263, 0.839, 0.2278, 0.8354, 0.2292, 0.8396, 0.2268, 0.8401, 0.2264, 0.8357, 0.2264, 0.8357, 0.2268, 0.8401, 0.2243, 0.8401, 0.2249, 0.8358, 0.2209, 0.7572, 0.22, 0.7533, 0.2231, 0.7531, 0.2228, 0.7571, 0.2228, 0.7571, 0.2231, 0.7531, 0.2262, 0.7537, 0.2246, 0.7575, 0.2546, 0.7579, 0.253, 0.7536, 0.2564, 0.7529, 0.2568, 0.7575, 0.2568, 0.7575, 0.2564, 0.7529, 0.2597, 0.7529, 0.2591, 0.7575, 0.2179, 0.8375, 0.2201, 0.839, 0.2187, 0.8393, 0.2495, 0.7552, 0.2524, 0.7587, 0.2516, 0.7591, 0.2478, 0.7569, 0.2221, 0.8354, 0.2201, 0.839, 0.2179, 0.8375, 0.2213, 0.8352, 0.2188, 0.7579, 0.215, 0.7558, 0.2168, 0.7543, 0.2191, 0.7575, 0.231, 0.7569, 0.2268, 0.759, 0.2264, 0.7582, 0.2294, 0.755, 0.2313, 0.8338, 0.2351, 0.8361, 0.2333, 0.8379, 0.2306, 0.8344, 0.2615, 0.7579, 0.2637, 0.7538, 0.2659, 0.7552, 0.2624, 0.7583, 0.2573, 0.8341, 0.2548, 0.8374, 0.2531, 0.8356, 0.257, 0.8334, 0.2651, 0.834, 0.2688, 0.8361, 0.2669, 0.8377, 0.2648, 0.8344, 0.1506, 0.82, 0.06526, 0.8232, 0.07538, 0.7983, 0.1691, 0.7937, 0.4792, 0.3887, 0.4535, 0.3873, 0.4535, 0.3729, 0.479, 0.3729, 0.479, 0.3729, 0.4535, 0.3729, 0.4535, 0.3477, 0.479, 0.3477, 0.1832, 0.6951, 0.1015, 0.6975, 0.09672, 0.6723, 0.1721, 0.6698, 0.03276, 0.8916, 0.04183, 0.894, 0.03922, 0.9039, 0.1721, 0.6698, 0.09672, 0.6723, 0.08822, 0.6473, 0.152, 0.6438, 0.04117, 0.8592, 0.05095, 0.8612, 0.04789, 0.8718, 0.03838, 0.8696, 0.1865, 0.7228, 0.1004, 0.7233, 0.1015, 0.6975, 0.1832, 0.6951, 0.1431, 0.6339, 0.08441, 0.638, 0.07753, 0.6228, 0.1274, 0.6167, 0.05472, 0.6018, 0.04973, 0.5945, 0.05712, 0.5896, 0.06324, 0.5978, 0.152, 0.6438, 0.08822, 0.6473, 0.08441, 0.638, 0.1431, 0.6339, 0.479, 0.3477, 0.4535, 0.3477, 0.4535, 0.3221, 0.479, 0.3221, 0.1781, 0.7691, 0.08652, 0.7732, 0.09513, 0.7484, 0.1843, 0.7464, 0.1691, 0.7937, 0.07538, 0.7983, 0.08652, 0.7732, 0.1781, 0.7691, 0.02806, 0.9109, 0.03276, 0.8916, 0.03922, 0.9039, 0.479, 0.3221, 0.4535, 0.3221, 0.4443, 0.2962, 0.4791, 0.2962, 0.0696, 0.9004, 0.04183, 0.894, 0.04789, 0.8718, 0.09436, 0.8761, 0.05478, 0.822, 0.06526, 0.8232, 0.05095, 0.8612, 0.04117, 0.8592, 0.8521, 0.02571, 0.8523, 0.08879, 0.8218, 0.02536, 0.07232, 0.5364, 0.07581, 0.5368, 0.07542, 0.5616, 0.07103, 0.5613, 0.3626, 0.5596, 0.3694, 0.5653, 0.3484, 0.565, 0.3506, 0.5596, 0.568, 0.1786, 0.6028, 0.1786, 0.6028, 0.1839, 0.568, 0.1838, 0.568, 0.1838, 0.6028, 0.1839, 0.6028, 0.1907, 0.568, 0.1907, 0.568, 0.1786, 0.568, 0.173, 0.6028, 0.173, 0.6028, 0.1786, 0.09166, 0.4896, 0.0812, 0.512, 0.07911, 0.512, 0.11, 0.4869, 0.1122, 0.4902, 0.09166, 0.4896, 0.09671, 0.4854, 0.4791, 0.2896, 0.4443, 0.2896, 0.4443, 0.2822, 0.4791, 0.2822, 0.4791, 0.2822, 0.4443, 0.2822, 0.4443, 0.2748, 0.4791, 0.2749, 0.4791, 0.2962, 0.4443, 0.2962, 0.4443, 0.2896, 0.4791, 0.2896, 0.5678, 0.663, 0.6026, 0.663, 0.6026, 0.6969, 0.5678, 0.7002, 0.1088, 0.8637, 0.1138, 0.8627, 0.09964, 0.8755, 0.09465, 0.876, 0.09436, 0.8761, 0.07581, 0.5368, 0.115, 0.541, 0.1253, 0.5656, 0.07542, 0.5616, 0.07503, 0.8996, 0.06977, 0.9003, 0.09465, 0.876, 0.09964, 0.8755, 0.06331, 0.9109, 0.06662, 0.9105, 0.06151, 0.9197, 0.06662, 0.9105, 0.07503, 0.8996, 0.4058, 0.8751, 0.1506, 0.82, 0.1583, 0.8187, 0.1138, 0.8627, 0.1088, 0.8637, 0.347, 0.7147, 0.2322, 0.7229, 0.1871, 0.695, 0.3507, 0.6919, 0.1822, 0.7685, 0.1874, 0.7473, 0.215, 0.7558, 0.2125, 0.7645, 0.2322, 0.7229, 0.1904, 0.723, 0.1871, 0.695, 0.1865, 0.7228, 0.1904, 0.723, 0.1874, 0.7473, 0.1843, 0.7464, 0.2322, 0.7229, 0.347, 0.7147, 0.2597, 0.7529, 0.2564, 0.7529, 0.3708, 0.6436, 0.3597, 0.6683, 0.3014, 0.6456, 0.2262, 0.7537, 0.2322, 0.7229, 0.253, 0.7536, 0.2495, 0.7552, 0.2478, 0.7569, 0.231, 0.7569, 0.2294, 0.755, 0.253, 0.7536, 0.2322, 0.7229, 0.2564, 0.7529, 0.2231, 0.7531, 0.2322, 0.7229, 0.2262, 0.7537, 0.1904, 0.723, 0.2322, 0.7229, 0.2231, 0.7531, 0.22, 0.7533, 0.1874, 0.7473, 0.1904, 0.723, 0.22, 0.7533, 0.2168, 0.7543, 0.215, 0.7558, 0.1871, 0.695, 0.176, 0.6698, 0.3597, 0.6683, 0.3507, 0.6919, 0.1516, 0.9884, 0.1103, 0.9692, 0.3858, 0.9524, 0.3035, 0.9888, 0.3831, 0.8025, 0.2715, 0.8084, 0.2714, 0.7923, 0.3632, 0.7684, 0.4058, 0.8751, 0.07503, 0.8996, 0.2424, 0.8644, 0.2548, 0.8374, 0.2333, 0.8379, 0.2351, 0.8361, 0.2531, 0.8356, 0.2424, 0.8644, 0.2292, 0.8396, 0.2333, 0.8379, 0.2548, 0.8374, 0.2588, 0.8389, 0.2424, 0.8644, 0.2268, 0.8401, 0.2292, 0.8396, 0.2424, 0.8644, 0.2588, 0.8389, 0.263, 0.839, 0.2424, 0.8644, 0.263, 0.839, 0.2669, 0.8377, 0.2424, 0.8644, 0.2243, 0.8401, 0.2268, 0.8401, 0.1138, 0.8627, 0.2187, 0.8393, 0.2201, 0.839, 0.2243, 0.8401, 0.2424, 0.8644, 0.09964, 0.8755, 0.4024, 0.8544, 0.2424, 0.8644, 0.2669, 0.8377, 0.2688, 0.8361, 0.395, 0.8275, 0.4024, 0.8544, 0.2688, 0.8361, 0.2706, 0.8279, 0.4024, 0.8544, 0.4058, 0.8751, 0.2424, 0.8644, 0.2534, 0.6173, 0.131, 0.6168, 0.1736, 0.5909, 0.1883, 0.5863, 0.1736, 0.5909, 0.131, 0.6168, 0.1543, 0.5904, 0.5863, 0.01697, 0.6028, 0.03737, 0.568, 0.03822, 0.5678, 0.01719, 0.5863, 0.01697, 0.568, 0.03822])
me_plane_059.materials.append(mat_material)
me_plane_059.update()

# ---- objects
ob_mastil_001 = bpy.data.objects.new('MASTIL.001', me_cylinder_053)
ob_cuerpo_005 = bpy.data.objects.new('CUERPO.005', me_plane_060)
ob_cuerpo_004 = bpy.data.objects.new('CUERPO.004', me_plane_059)

# ---- transforms, parenting, visibility, modifiers, constraints
ob_mastil_001.location = (0.01501, -0.008281, 0.7554)
ob_mastil_001.rotation_euler = (0.0005154, 1.145e-19, 1.57)
_m = ob_mastil_001.modifiers.new('Auto Smooth', 'NODES')
_m.node_group = ng_auto_smooth
_gi = [s.identifier for s in ng_auto_smooth.interface.items_tree if s.item_type == 'SOCKET' and s.in_out == 'INPUT']
_m[_gi[1]] = 0.6912  # Angle
ob_cuerpo_005.location = (0.009755, -0.0006746, 0.5317)
ob_cuerpo_005.rotation_euler = (0.0, -0.0, 1.57)
_m = ob_cuerpo_005.modifiers.new('Auto Smooth', 'NODES')
_m.node_group = ng_auto_smooth
_gi = [s.identifier for s in ng_auto_smooth.interface.items_tree if s.item_type == 'SOCKET' and s.in_out == 'INPUT']
_m[_gi[1]] = 0.5236  # Angle
ob_cuerpo_004.location = (0.009755, -0.0006746, 0.5317)
ob_cuerpo_004.rotation_euler = (0.0, -0.0, 1.57)
_m = ob_cuerpo_004.modifiers.new('Auto Smooth', 'NODES')
_m.node_group = ng_auto_smooth
_gi = [s.identifier for s in ng_auto_smooth.interface.items_tree if s.item_type == 'SOCKET' and s.in_out == 'INPUT']
_m[_gi[1]] = 0.5236  # Angle

# ---- collection membership
col_collection.objects.link(ob_mastil_001)
col_collection.objects.link(ob_cuerpo_005)
col_collection.objects.link(ob_cuerpo_004)

# ---- scene / render settings (as saved in the file)
scene.frame_start = 1; scene.frame_end = 250; scene.frame_set(0)
scene.render.engine = 'BLENDER_EEVEE_NEXT'
scene.render.bake_bias = 0.0
scene.render.bake_samples = 0
bpy.context.view_layer.update()

# ---- added for rendering (the .blend has no active camera and no usable light): camera, sun
cam_auto = bpy.data.cameras.new('AutoCamera')
cam_auto.lens = 50.0
cam_auto.sensor_width = 36.0
cam_auto.clip_end = 1000.0
ob_auto_camera = bpy.data.objects.new('AutoCamera', cam_auto)
scene.collection.objects.link(ob_auto_camera)
ob_auto_camera.location = (0.661293, -0.799672, 1.23483)
ob_auto_camera.rotation_euler = (1.09748, -7.21219e-08, 0.694738)
scene.camera = ob_auto_camera
light_auto_sun = bpy.data.lights.new('AutoSun', 'SUN')
light_auto_sun.energy = 3.0
light_auto_sun.angle = 0.0523599
ob_auto_sun = bpy.data.objects.new('AutoSun', light_auto_sun)
scene.collection.objects.link(ob_auto_sun)
ob_auto_sun.rotation_euler = (0.872665, 0.174533, 0.523599)
bpy.context.view_layer.update()
